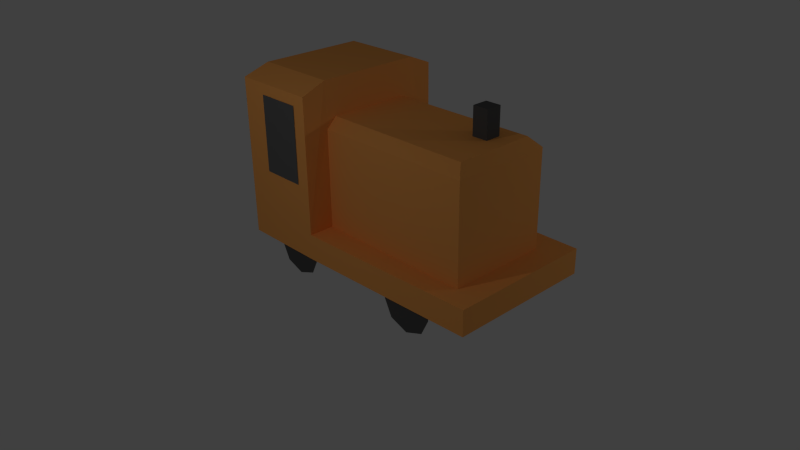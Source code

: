 # Source: shunter.blend  (saved by Blender 2.67.0; exported with 4.5.12 LTS)
import bpy
from mathutils import Matrix  # noqa: F401  (used for matrix-valued properties, if any)

bpy.ops.wm.read_factory_settings(use_empty=True)
scene = bpy.context.scene
scene.name = 'Scene'

# ---- collections
col_collection_1 = bpy.data.collections.new('Collection 1'); scene.collection.children.link(col_collection_1)

# ---- materials (node trees are filled in below, after node groups)
mat_black = bpy.data.materials.new('black')
mat_black.alpha_threshold = 0.0
mat_black.use_transparent_shadow = False
mat_black.diffuse_color = (0.09463, 0.09463, 0.09463, 1.0)
mat_black.roughness = 0.5
mat_black.line_color = (0.0, 0.0, 0.0, 1.0)
mat_body = bpy.data.materials.new('body')
mat_body.alpha_threshold = 0.0
mat_body.use_transparent_shadow = False
mat_body.diffuse_color = (1.0, 0.4179, 0.107, 1.0)
mat_body.roughness = 0.5
mat_body.line_color = (0.0, 0.0, 0.0, 1.0)
mat_glass = bpy.data.materials.new('glass')
mat_glass.alpha_threshold = 0.0
mat_glass.use_transparent_shadow = False
mat_glass.diffuse_color = (0.1329, 0.1329, 0.1329, 1.0)
mat_glass.roughness = 0.5
mat_glass.line_color = (0.0, 0.0, 0.0, 1.0)

# ---- material node trees

# ---- world
world_world = bpy.data.worlds.new('World'); scene.world = world_world
world_world.color = (0.05088, 0.05088, 0.05088)
world_world.use_sun_shadow = False
world_world.sun_shadow_jitter_overblur = 0.0
world_world.cycles.sampling_method = 'MANUAL'
world_world.cycles.sample_map_resolution = 256

# ---- cameras
cam_camera = bpy.data.cameras.new('Camera')
cam_camera.clip_end = 100.0
cam_camera.lens = 35.0
cam_camera.sensor_width = 32.0
cam_camera.sensor_height = 18.0
cam_camera.ortho_scale = 7.314
cam_camera.dof.focus_distance = 0.0
cam_camera.dof.aperture_fstop = 128.0

# ---- lights
light_lamp_002 = bpy.data.lights.new('Lamp.002', 'POINT')
light_lamp_002.transmission_factor = 0.0
light_lamp_002.cutoff_distance = 30.0
light_lamp_002.energy = 100.0
light_lamp_002.shadow_buffer_clip_start = 1.001
light_lamp_002.shadow_soft_size = 0.1
light_lamp_002.shadow_maximum_resolution = 0.006
light_lamp_002.use_absolute_resolution = True
light_lamp_002.cycles.use_multiple_importance_sampling = False
light_lamp_001 = bpy.data.lights.new('Lamp.001', 'POINT')
light_lamp_001.transmission_factor = 0.0
light_lamp_001.cutoff_distance = 30.0
light_lamp_001.energy = 100.0
light_lamp_001.shadow_buffer_clip_start = 1.001
light_lamp_001.shadow_soft_size = 0.1
light_lamp_001.shadow_maximum_resolution = 0.006
light_lamp_001.use_absolute_resolution = True
light_lamp_001.cycles.use_multiple_importance_sampling = False
light_lamp = bpy.data.lights.new('Lamp', 'POINT')
light_lamp.transmission_factor = 0.0
light_lamp.cutoff_distance = 30.0
light_lamp.energy = 100.0
light_lamp.shadow_buffer_clip_start = 1.001
light_lamp.shadow_soft_size = 0.1
light_lamp.shadow_maximum_resolution = 0.006
light_lamp.use_absolute_resolution = True
light_lamp.cycles.use_multiple_importance_sampling = False

# ---- meshes
me_cube_001 = bpy.data.meshes.new('Cube.001')
me_cube_001.from_pydata([(-2.013, -0.7988, 2.061), (-2.013, -0.4872, 2.061), (-1.701, -0.4872, 2.061), (-1.701, -0.7988, 2.061), (-2.013, -0.7988, 2.638), (-2.013, -0.4872, 2.638), (-1.701, -0.4872, 2.638), (-1.701, -0.7988, 2.638), (-2.505, 0.6667, 0.0), (0.6667, 0.6667, 0.0), (0.6667, -1.333, 0.0), (-2.505, -1.333, 0.0), (-2.505, 0.6667, 1.9), (0.6667, 0.6667, 1.9), (0.6667, -1.333, 1.9), (-2.505, -1.333, 1.9), (-2.333, 0.4667, 2.1), (0.6667, 0.4667, 2.1), (0.6667, -1.133, 2.1), (-2.333, -1.133, 2.1), (2.367, 0.6667, -2.384e-07), (2.367, -1.333, -2.384e-07), (-3.005, -1.833, 0.0), (-3.005, 1.067, 0.0), (0.6667, 1.167, 0.0), (0.6667, -1.833, 0.0), (0.6667, 1.167, 2.6), (0.6667, -1.833, 2.6), (0.6526, 0.6987, 2.8), (0.6526, -1.365, 2.8), (2.367, 1.167, -2.384e-07), (2.367, -1.833, -2.384e-07), (2.367, 1.167, 2.6), (2.367, -1.833, 2.6), (2.281, 0.6987, 2.8), (2.281, -1.365, 2.8), (-3.005, -1.833, -0.5), (-3.005, 1.067, -0.5), (0.6667, 1.167, -0.5), (0.6667, -1.833, -0.5), (2.367, 1.167, -0.5), (2.367, -1.833, -0.5), (1.279, 0.9934, -1.085), (0.9098, 0.9934, -0.9466), (1.649, 0.9934, -0.9466), (1.807, 0.9934, -0.6232), (1.279, 0.9934, -0.1613), (0.7515, 0.9934, -0.1613), (1.807, 0.9934, -0.1613), (0.7515, 0.9934, -0.6232), (1.279, -1.725, -1.085), (0.9098, -1.725, -0.9466), (1.649, -1.725, -0.9466), (1.807, -1.725, -0.6232), (1.279, -1.725, -0.1613), (0.7515, -1.725, -0.1613), (1.807, -1.725, -0.1613), (0.7515, -1.725, -0.6232), (-1.638, 0.9934, -1.085), (-2.007, 0.9934, -0.9466), (-1.268, 0.9934, -0.9466), (-1.11, 0.9934, -0.6232), (-1.638, 0.9934, -0.1613), (-2.166, 0.9934, -0.1613), (-1.11, 0.9934, -0.1613), (-2.166, 0.9934, -0.6232), (-1.638, -1.725, -1.085), (-2.007, -1.725, -0.9466), (-1.268, -1.725, -0.9466), (-1.11, -1.725, -0.6232), (-1.638, -1.725, -0.1613), (-2.166, -1.725, -0.1613), (-1.11, -1.725, -0.1613), (-2.166, -1.725, -0.6232), (0.936, -1.862, 0.9151), (0.936, 1.176, 0.9151), (1.82, 1.176, 0.9151), (1.82, -1.862, 0.9151), (0.936, -1.862, 2.389), (0.936, 1.176, 2.389), (1.82, 1.176, 2.389), (1.82, -1.862, 2.389)], [(20, 21), (21, 31), (30, 20)], [(4, 5, 1, 0), (5, 6, 2, 1), (6, 7, 3, 2), (7, 4, 0, 3), (22, 23, 37, 36), (7, 6, 5, 4), (8, 12, 13, 9), (10, 14, 15, 11), (12, 8, 11, 15), (16, 19, 18, 17), (15, 14, 18, 19), (13, 12, 16, 17), (12, 15, 19, 16), (32, 34, 35, 33), (28, 29, 35, 34), (24, 26, 32, 30), (29, 27, 33, 35), (27, 25, 31, 33), (26, 28, 34, 32), (17, 18, 29, 28), (23, 8, 9, 24), (14, 10, 25, 27, 29, 18), (13, 17, 28, 26, 24, 9), (10, 11, 22, 25), (8, 23, 22, 11), (31, 25, 39, 41), (24, 30, 40, 38), (25, 22, 36, 39), (23, 24, 38, 37), (41, 40, 30, 31), (31, 30, 32, 33), (61, 60, 58, 59, 65, 63, 62, 64), (69, 72, 70, 71, 73, 67, 66, 68), (53, 56, 54, 55, 57, 51, 50, 52), (45, 44, 42, 43, 49, 47, 46, 48), (79, 80, 76, 75), (81, 78, 74, 77), (36, 37, 38, 40, 41, 39)])
me_cube_001.polygons.foreach_set('material_index', [0, 0, 0, 0, 1, 0, 1, 1, 1, 1, 1, 1, 1, 1, 1, 1, 1, 1, 1, 1, 1, 1, 1, 1, 1, 1, 1, 1, 1, 1, 1, 0, 0, 0, 0, 2, 2, 1])
me_cube_001.materials.append(mat_black)
me_cube_001.materials.append(mat_body)
me_cube_001.materials.append(mat_glass)
me_cube_001.use_remesh_preserve_volume = False
me_cube_001.use_remesh_preserve_attributes = False
me_cube_001.use_mirror_vertex_groups = False
me_cube_001.update()

# ---- objects
ob_lamp_002 = bpy.data.objects.new('Lamp.002', light_lamp_002)
ob_lamp_001 = bpy.data.objects.new('Lamp.001', light_lamp_001)
ob_cube = bpy.data.objects.new('Cube', me_cube_001)
ob_lamp = bpy.data.objects.new('Lamp', light_lamp)
ob_camera = bpy.data.objects.new('Camera', cam_camera)

# ---- transforms, parenting, visibility, modifiers, constraints
ob_lamp_002.location = (-5.302, 0.6462, 3.339)
ob_lamp_002.rotation_euler = (0.6503, 0.05522, 1.866)
ob_lamp_002.lock_rotations_4d = False
ob_lamp_002.empty_display_type = 'ARROWS'
ob_lamp_002.color = (0.0, 0.0, 0.0, 0.0)
ob_lamp_002.lineart.crease_threshold = 0.0
ob_lamp_001.location = (8.491, 6.605, 5.076)
ob_lamp_001.rotation_euler = (0.6503, 0.05522, 1.866)
ob_lamp_001.lock_rotations_4d = False
ob_lamp_001.empty_display_type = 'ARROWS'
ob_lamp_001.color = (0.0, 0.0, 0.0, 0.0)
ob_lamp_001.lineart.crease_threshold = 0.0
ob_cube.location = (0.0, 0.0, 1.0)
ob_cube.rotation_euler = (0.0, -0.0, 3.142)
ob_cube.lock_rotations_4d = False
ob_cube.empty_display_type = 'ARROWS'
ob_cube.lineart.crease_threshold = 0.0
ob_lamp.location = (0.2004, -6.756, 5.904)
ob_lamp.rotation_euler = (0.6503, 0.05522, 1.866)
ob_lamp.lock_rotations_4d = False
ob_lamp.empty_display_type = 'ARROWS'
ob_lamp.color = (0.0, 0.0, 0.0, 0.0)
ob_lamp.lineart.crease_threshold = 0.0
ob_camera.location = (10.77, -9.623, 8.217)
ob_camera.rotation_euler = (1.109, 0.01082, 0.8149)
ob_camera.lock_rotations_4d = False
ob_camera.empty_display_type = 'ARROWS'
ob_camera.color = (0.0, 0.0, 0.0, 0.0)
ob_camera.display_type = 'WIRE'
ob_camera.lineart.crease_threshold = 0.0

# ---- collection membership
col_collection_1.objects.link(ob_lamp_002)
col_collection_1.objects.link(ob_lamp_001)
col_collection_1.objects.link(ob_cube)
col_collection_1.objects.link(ob_lamp)
col_collection_1.objects.link(ob_camera)

# ---- scene / render settings (as saved in the file)
scene.camera = ob_camera
scene.frame_start = 1; scene.frame_end = 250; scene.frame_set(1)
scene.render.engine = 'BLENDER_EEVEE_NEXT'
scene.render.image_settings.color_mode = 'RGB'
scene.render.image_settings.compression = 90
scene.render.resolution_percentage = 50
scene.render.dither_intensity = 0.0
scene.cycles.use_denoising = False
scene.cycles.samples = 10
scene.cycles.sampling_pattern = 'TABULATED_SOBOL'
scene.cycles.light_sampling_threshold = 0.0
scene.cycles.use_adaptive_sampling = False
scene.cycles.use_light_tree = False
scene.cycles.blur_glossy = 0.0
scene.cycles.volume_bounces = 1
scene.cycles.pixel_filter_type = 'GAUSSIAN'
scene.cycles.sample_clamp_indirect = 0.0
scene.view_settings.view_transform = 'Standard'
bpy.context.view_layer.update()
